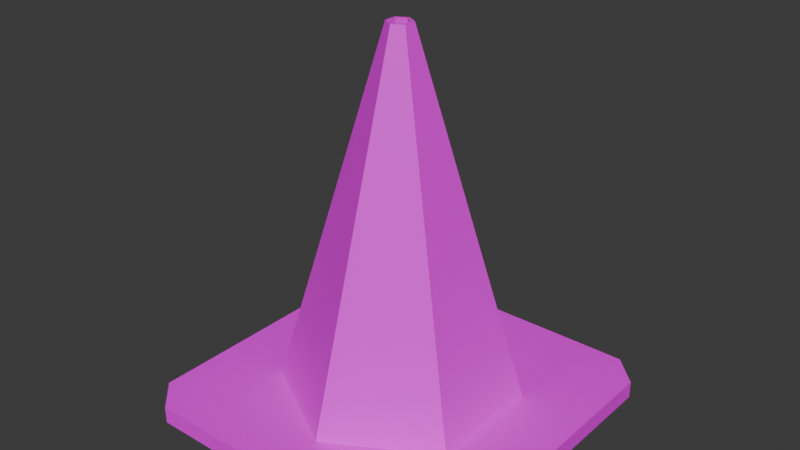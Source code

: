 # Source: Cone.blend  (saved by Blender 5.1.30; exported with 4.5.12 LTS)
import bpy
from mathutils import Matrix  # noqa: F401  (used for matrix-valued properties, if any)

bpy.ops.wm.read_factory_settings(use_empty=True)
scene = bpy.context.scene
scene.name = 'Scene'

# ---- collections
col_collection = bpy.data.collections.new('Collection'); scene.collection.children.link(col_collection)

# ---- images (referenced by path relative to the original .blend; pixels are not part of the script)
import os
ASSET_DIR = os.environ.get("B2B_ASSET_DIR", "")  # directory of the original .blend (textures are referenced by path, not embedded)
HERE = os.path.dirname(os.path.abspath(__file__))  # packed textures are extracted next to this script under _unpacked/

def load_image(name, relpath, width, height, colorspace="sRGB"):
    """Load a texture the original file referenced (path relative to the .blend, or extracted next to this script)."""
    p = next((c for c in (os.path.join(HERE, relpath), os.path.join(ASSET_DIR, relpath)) if relpath and os.path.exists(c)), "")
    if p:
        img = bpy.data.images.load(p, check_existing=True)
        img.name = name
    else:  # same state as the original file: an image datablock whose file is absent (Cycles renders it pink)
        img = bpy.data.images.new(name, width, height)
        img.source = "FILE"
        img.filepath = "//" + (relpath or name)
    img.colorspace_settings.name = colorspace
    return img
img_cone = load_image('Cone', 'Cone.png', 1024, 1024, 'sRGB')

# ---- materials (node trees are filled in below, after node groups)
mat_material_001 = bpy.data.materials.new('Material.001')

# ---- material node trees
mat_material_001.use_nodes = True; mat_material_001.node_tree.nodes.clear()
_N = mat_material_001.node_tree.nodes; _L = mat_material_001.node_tree.links
n0 = _N.new('ShaderNodeBsdfPrincipled'); n0.name = 'Principled BSDF'; n0.location = (-200, 100)
n1 = _N.new('ShaderNodeOutputMaterial'); n1.name = 'Material Output'; n1.location = (200, 100)
n2 = _N.new('ShaderNodeTexImage'); n2.name = 'Image Texture'; n2.location = (-490, 75)
n2.image = img_cone
_L.new(n0.outputs[0], n1.inputs[0])
_L.new(n2.outputs[0], n0.inputs[0])
n1.is_active_output = True

# ---- world
world_world = bpy.data.worlds.new('World'); scene.world = world_world
world_world.use_nodes = True; world_world.node_tree.nodes.clear()
_N = world_world.node_tree.nodes; _L = world_world.node_tree.links
n0 = _N.new('ShaderNodeOutputWorld'); n0.name = 'World Output'; n0.location = (200, 100)
n1 = _N.new('ShaderNodeBackground'); n1.name = 'Background'; n1.location = (-200, 100)
n1.inputs[0].default_value = (0.05088, 0.05088, 0.05088, 1.0)
_L.new(n1.outputs[0], n0.inputs[0])
n0.is_active_output = True
world_world.color = (0.05088, 0.05088, 0.05088)
world_world.sun_shadow_jitter_overblur = 0.0

# ---- meshes
me_circle = bpy.data.meshes.new('Circle')
me_circle.from_pydata([(0.0, 0.982, 0.0), (-0.8504, 0.491, 0.0), (-0.8504, -0.491, 0.0), (0.0, -0.982, 0.0), (0.8504, -0.491, 0.0), (0.8504, 0.491, 0.0), (0.0, 0.1038, 2.999), (-0.08991, 0.05191, 2.999), (-0.08991, -0.05191, 2.999), (0.0, -0.1038, 2.999), (0.08991, -0.05191, 2.999), (0.08991, 0.05191, 2.999), (0.0, 0.076, 2.999), (-0.06582, 0.038, 2.999), (-0.06582, -0.038, 2.999), (0.0, -0.076, 2.999), (0.06582, -0.038, 2.999), (0.06582, 0.038, 2.999), (0.0, 0.09036, 2.887), (-0.07826, 0.04518, 2.887), (-0.07826, -0.04518, 2.887), (0.0, -0.09036, 2.887), (0.07826, -0.04518, 2.887), (0.07826, 0.04518, 2.887), (-1.194, -1.429, 0.0), (-1.429, -1.194, 0.0), (1.429, -1.194, 0.0), (1.194, -1.429, 0.0), (-1.194, 1.429, 0.0), (-1.429, 1.194, 0.0), (1.194, 1.429, 0.0), (1.429, 1.194, 0.0), (-1.429, 1.194, -0.1429), (-1.429, -1.194, -0.1429), (-1.194, -1.429, -0.1429), (1.194, -1.429, -0.1429), (1.429, -1.194, -0.1429), (1.429, 1.194, -0.1429), (1.194, 1.429, -0.1429), (-1.194, 1.429, -0.1429)], [], [(2, 3, 9, 8), (0, 1, 7, 6), (5, 0, 6, 11), (3, 4, 10, 9), (1, 2, 8, 7), (4, 5, 11, 10), (9, 10, 16, 15), (7, 8, 14, 13), (10, 11, 17, 16), (8, 9, 15, 14), (6, 7, 13, 12), (11, 6, 12, 17), (17, 12, 18, 23), (15, 16, 22, 21), (13, 14, 20, 19), (16, 17, 23, 22), (14, 15, 21, 20), (12, 13, 19, 18), (25, 29, 28, 30, 31, 26, 27, 24), (33, 34, 35, 36, 37, 38, 39, 32), (29, 25, 33, 32), (28, 29, 32, 39), (31, 30, 38, 37), (27, 26, 36, 35), (25, 24, 34, 33), (30, 28, 39, 38), (26, 31, 37, 36), (24, 27, 35, 34)])
_uv = me_circle.uv_layers.new(name='UVMap')
_uv.uv.foreach_set('vector', [0.0, 0.0, 0.5, 0.0, 0.26, 0.75, 0.24, 0.75, 0.5, 0.0, 0.0, 0.0, 0.24, 0.75, 0.26, 0.75, 0.0, 0.0, 0.5, 0.0, 0.26, 0.75, 0.24, 0.75, 0.0, 0.0, 0.5, 0.0, 0.26, 0.75, 0.24, 0.75, 0.0, 0.0, 0.5, 0.0, 0.26, 0.75, 0.24, 0.75, 0.0, 0.0, 0.5, 0.0, 0.26, 0.75, 0.24, 0.75, 0.24, 0.75, 0.26, 0.75, 0.26, 0.75, 0.24, 0.75, 0.24, 0.75, 0.26, 0.75, 0.26, 0.75, 0.24, 0.75, 0.24, 0.75, 0.26, 0.75, 0.26, 0.75, 0.24, 0.75, 0.24, 0.75, 0.26, 0.75, 0.26, 0.75, 0.24, 0.75, 0.26, 0.75, 0.24, 0.75, 0.24, 0.75, 0.26, 0.75, 0.24, 0.75, 0.26, 0.75, 0.26, 0.75, 0.24, 0.75, 0.24, 0.75, 0.26, 0.75, 0.26, 0.75, 0.24, 0.75, 0.24, 0.75, 0.26, 0.75, 0.26, 0.75, 0.24, 0.75, 0.24, 0.75, 0.26, 0.75, 0.26, 0.75, 0.24, 0.75, 0.24, 0.75, 0.26, 0.75, 0.26, 0.75, 0.24, 0.75, 0.24, 0.75, 0.26, 0.75, 0.26, 0.75, 0.24, 0.75, 0.26, 0.75, 0.24, 0.75, 0.24, 0.75, 0.26, 0.75, 0.5837, 0.4534, 0.9627, 0.4534, 0.9999, 0.4163, 0.9999, 0.03726, 0.9627, 0.0001038, 0.5837, 0.0001038, 0.5466, 0.03726, 0.5466, 0.4163, 0.5837, 0.4534, 0.5466, 0.4163, 0.5466, 0.03726, 0.5837, 0.0001038, 0.9627, 0.0001038, 0.9999, 0.03726, 0.9999, 0.4163, 0.9627, 0.4534, 0.9627, 0.4534, 0.5837, 0.4534, 0.5837, 0.4534, 0.9627, 0.4534, 0.9999, 0.4163, 0.9627, 0.4534, 0.9627, 0.4534, 0.9999, 0.4163, 0.9627, 0.0001038, 0.9999, 0.03726, 0.9999, 0.03726, 0.9627, 0.0001038, 0.5466, 0.03726, 0.5837, 0.0001038, 0.5837, 0.0001038, 0.5466, 0.03726, 0.5837, 0.4534, 0.5466, 0.4163, 0.5466, 0.4163, 0.5837, 0.4534, 0.9784, 0.02945, 0.9784, 0.4085, 0.9784, 0.4085, 0.9784, 0.02945, 0.5837, 0.0001038, 0.9627, 0.0001038, 0.9627, 0.0001038, 0.5837, 0.0001038, 0.5466, 0.4163, 0.5466, 0.03726, 0.5466, 0.03726, 0.5466, 0.4163])
me_circle.materials.append(mat_material_001)
me_circle.update()

# ---- objects
ob_circle = bpy.data.objects.new('Circle', me_circle)

# ---- transforms, parenting, visibility, modifiers, constraints
ob_circle.location = (0.0, 0.0, 0.0)
ob_circle.scale = (0.7, 0.7, 0.7)

# ---- collection membership
col_collection.objects.link(ob_circle)

# ---- scene / render settings (as saved in the file)
scene.frame_start = 1; scene.frame_end = 250; scene.frame_set(1)
scene.render.engine = 'BLENDER_EEVEE_NEXT'
scene.render.bake_bias = 0.0
scene.render.bake_samples = 0
scene.cycles.sampling_pattern = 'TABULATED_SOBOL'
scene.eevee.use_volume_custom_range = False
bpy.context.view_layer.update()

# ---- added for rendering (the .blend has no active camera and no usable light): camera, sun
cam_auto = bpy.data.cameras.new('AutoCamera')
cam_auto.lens = 50.0
cam_auto.sensor_width = 36.0
cam_auto.clip_end = 1000.0
ob_auto_camera = bpy.data.objects.new('AutoCamera', cam_auto)
scene.collection.objects.link(ob_auto_camera)
ob_auto_camera.location = (3.3151, -3.97812, 3.65185)
ob_auto_camera.rotation_euler = (1.09748, -7.21219e-08, 0.694738)
scene.camera = ob_auto_camera
light_auto_sun = bpy.data.lights.new('AutoSun', 'SUN')
light_auto_sun.energy = 3.0
light_auto_sun.angle = 0.0523599
ob_auto_sun = bpy.data.objects.new('AutoSun', light_auto_sun)
scene.collection.objects.link(ob_auto_sun)
ob_auto_sun.rotation_euler = (0.872665, 0.174533, 0.523599)
bpy.context.view_layer.update()
